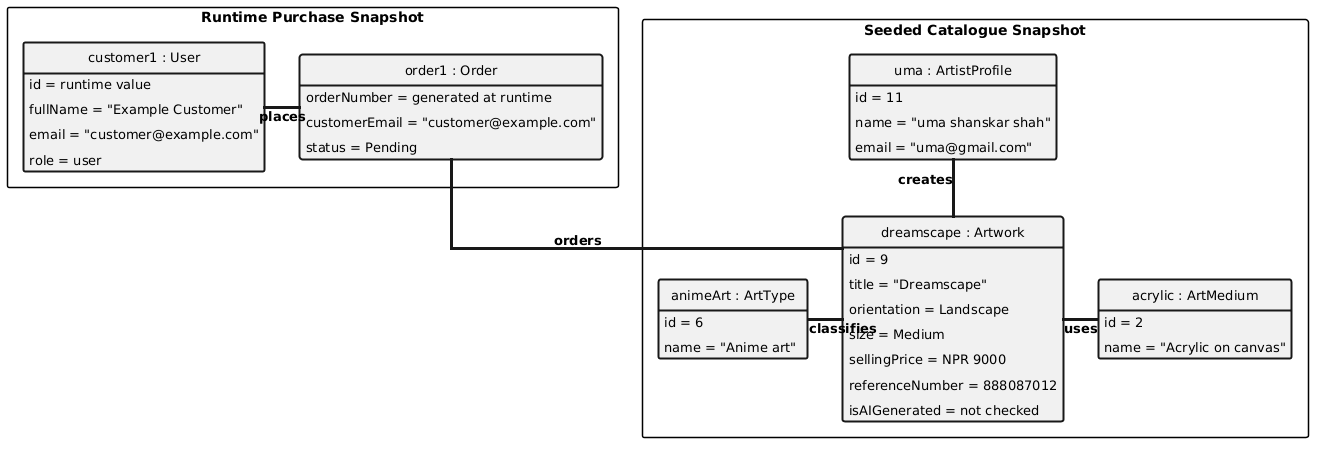

The diagram above was rendered by PlantUML. Its source (embedded in the PNG):
@startuml
top to bottom direction
skinparam classAttributeIconSize 0
skinparam shadowing false
skinparam packageStyle rectangle
skinparam linetype ortho
skinparam ArrowFontStyle bold
skinparam nodesep 35
skinparam ranksep 45

<style>
objectDiagram {
  object {
    Padding 8
    FontSize 13
    LineThickness 2
  }
}
</style>

package "Runtime Purchase Snapshot" {
  object "customer1 : User" as customer1 {
    id = runtime value
    <size:6><color:transparent>.</color></size>
    fullName = "Example Customer"
    <size:6><color:transparent>.</color></size>
    email = "customer@example.com"
    <size:6><color:transparent>.</color></size>
    role = user
  }

  object "order1 : Order" as order1 {
    orderNumber = generated at runtime
    <size:6><color:transparent>.</color></size>
    customerEmail = "customer@example.com"
    <size:6><color:transparent>.</color></size>
    status = Pending
  }

  customer1 -[thickness=3]right- order1 : places
}

package "Seeded Catalogue Snapshot" {
  object "uma : ArtistProfile" as uma {
    id = 11
    <size:6><color:transparent>.</color></size>
    name = "uma shanskar shah"
    <size:6><color:transparent>.</color></size>
    email = "uma@gmail.com"
  }

  object "animeArt : ArtType" as animeArt {
    id = 6
    <size:6><color:transparent>.</color></size>
    name = "Anime art"
  }

  object "dreamscape : Artwork" as dreamscape {
    id = 9
    <size:6><color:transparent>.</color></size>
    title = "Dreamscape"
    <size:6><color:transparent>.</color></size>
    orientation = Landscape
    <size:6><color:transparent>.</color></size>
    size = Medium
    <size:6><color:transparent>.</color></size>
    sellingPrice = NPR 9000
    <size:6><color:transparent>.</color></size>
    referenceNumber = 888087012
    <size:6><color:transparent>.</color></size>
    isAIGenerated = not checked
  }

  object "acrylic : ArtMedium" as acrylic {
    id = 2
    <size:6><color:transparent>.</color></size>
    name = "Acrylic on canvas"
  }

  animeArt -[thickness=3]right- dreamscape : classifies
  dreamscape -[thickness=3]right- acrylic : uses
  uma -[thickness=3]- dreamscape : creates
}

order1 -[thickness=3]- dreamscape : orders
@enduml